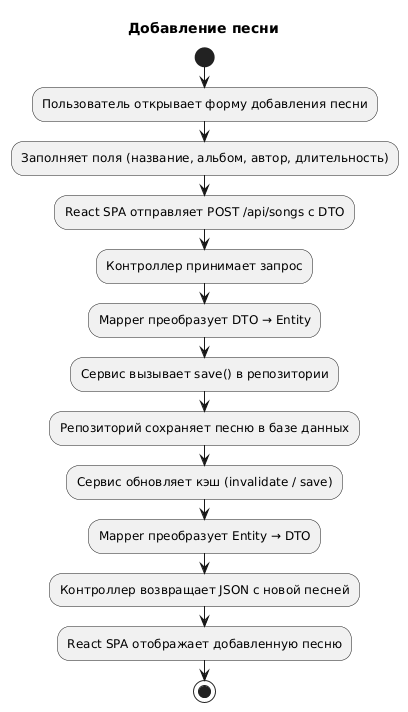

The diagram above was rendered by PlantUML. Its source (embedded in the PNG):
@startuml
title Добавление песни

start
:Пользователь открывает форму добавления песни;
:Заполняет поля (название, альбом, автор, длительность);
:React SPA отправляет POST /api/songs с DTO;
:Контроллер принимает запрос;
:Mapper преобразует DTO → Entity;
:Сервис вызывает save() в репозитории;
:Репозиторий сохраняет песню в базе данных;
:Сервис обновляет кэш (invalidate / save);
:Mapper преобразует Entity → DTO;
:Контроллер возвращает JSON с новой песней;
:React SPA отображает добавленную песню;
stop
@enduml